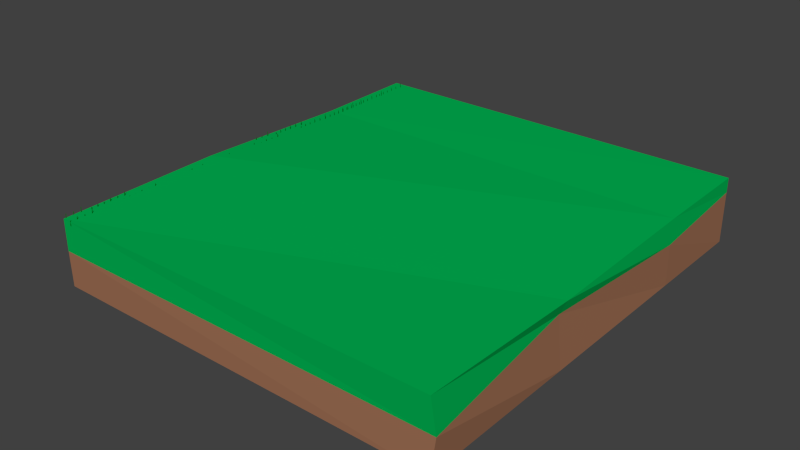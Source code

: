 # Source: ground_dark.blend  (saved by Blender 2.72.0; exported with 4.5.12 LTS)
import bpy
from mathutils import Matrix  # noqa: F401  (used for matrix-valued properties, if any)

bpy.ops.wm.read_factory_settings(use_empty=True)
scene = bpy.context.scene
scene.name = 'Scene'

# ---- collections
col_collection_1 = bpy.data.collections.new('Collection 1'); scene.collection.children.link(col_collection_1)

# ---- materials (node trees are filled in below, after node groups)
mat_rock1_darker = bpy.data.materials.new('Rock1_Darker')
mat_rock1_darker.alpha_threshold = 0.0
mat_rock1_darker.use_transparent_shadow = False
mat_rock1_darker.diffuse_color = (0.1832, 0.07258, 0.02258, 1.0)
mat_rock1_darker.roughness = 0.5
mat_rock1_darker.line_color = (0.0, 0.0, 0.0, 1.0)
mat_grass_001_darker = bpy.data.materials.new('Grass.001_Darker')
mat_grass_001_darker.alpha_threshold = 0.0
mat_grass_001_darker.use_transparent_shadow = False
mat_grass_001_darker.diffuse_color = (0.0, 0.444, 0.08307, 1.0)
mat_grass_001_darker.roughness = 0.5
mat_grass_001_darker.line_color = (0.0, 0.0, 0.0, 1.0)
mat_dirt_darker = bpy.data.materials.new('Dirt_Darker')
mat_dirt_darker.alpha_threshold = 0.0
mat_dirt_darker.use_transparent_shadow = False
mat_dirt_darker.diffuse_color = (0.3422, 0.1597, 0.08942, 1.0)
mat_dirt_darker.specular_color = (1.0, 0.391, 0.1849)
mat_dirt_darker.roughness = 0.5
mat_dirt_darker.specular_intensity = 1.0
mat_dirt_darker.line_color = (0.0, 0.0, 0.0, 1.0)
mat_grass = bpy.data.materials.new('Grass')
mat_grass.alpha_threshold = 0.0
mat_grass.use_transparent_shadow = False
mat_grass.diffuse_color = (0.0002202, 0.1622, 0.0, 1.0)
mat_grass.roughness = 0.5
mat_grass.line_color = (0.0, 0.0, 0.0, 1.0)

# ---- material node trees

# ---- world
world_world = bpy.data.worlds.new('World'); scene.world = world_world
world_world.color = (0.05088, 0.05088, 0.05088)
world_world.use_sun_shadow = False
world_world.sun_shadow_jitter_overblur = 0.0
world_world.cycles.sampling_method = 'MANUAL'
world_world.cycles.sample_map_resolution = 256

# ---- meshes
me_cube_084 = bpy.data.meshes.new('Cube.084')
me_cube_084.from_pydata([(-1.569, -4.137, -0.08419), (-1.569, -4.281, -0.08419), (-1.713, -4.281, -0.08419), (-1.713, -4.137, -0.08419), (-1.569, -4.137, -0.228), (-1.569, -4.281, -0.228), (-1.713, -4.281, -0.228), (-1.713, -4.137, -0.228), (-1.504, -1.699, -0.6148), (-1.504, -1.842, -0.6148), (-1.648, -1.842, -0.6148), (-1.648, -1.699, -0.6148), (-1.504, -1.699, -0.7586), (-1.504, -1.842, -0.7586), (-1.648, -1.842, -0.7586), (-1.648, -1.699, -0.7586), (-1.504, -2.637, -0.2735), (-1.504, -2.781, -0.2735), (-1.648, -2.781, -0.2735), (-1.648, -2.637, -0.2735), (-1.504, -2.637, -0.4174), (-1.504, -2.781, -0.4174), (-1.648, -2.781, -0.4174), (-1.648, -2.637, -0.4174), (-1.504, -3.305, -0.2735), (-1.504, -3.449, -0.2735), (-1.648, -3.449, -0.2735), (-1.648, -3.305, -0.2735), (-1.504, -3.305, -0.4174), (-1.504, -3.449, -0.4174), (-1.648, -3.449, -0.4174), (-1.648, -3.305, -0.4174), (-1.504, -3.655, -0.1296), (-1.504, -3.799, -0.1296), (-1.648, -3.799, -0.1296), (-1.648, -3.655, -0.1296), (-1.504, -3.655, -0.2734), (-1.504, -3.799, -0.2734), (-1.648, -3.799, -0.2734), (-1.648, -3.655, -0.2734), (-1.548, -2.13, -0.2271), (-1.548, -2.274, -0.2271), (-1.692, -2.274, -0.2271), (-1.692, -2.13, -0.2271), (-1.548, -2.13, -0.3709), (-1.548, -2.274, -0.3709), (-1.692, -2.274, -0.3709), (-1.692, -2.13, -0.3709), (-1.455, 1.334, -0.06231), (-1.455, 1.19, -0.06231), (-1.599, 1.19, -0.06231), (-1.599, 1.334, -0.06231), (-1.455, 1.334, -0.2061), (-1.455, 1.19, -0.2061), (-1.599, 1.19, -0.2061), (-1.599, 1.334, -0.2061), (-1.548, 0.7841, -0.2271), (-1.548, 0.6403, -0.2271), (-1.692, 0.6403, -0.2271), (-1.692, 0.7841, -0.2271), (-1.548, 0.7841, -0.3709), (-1.548, 0.6403, -0.3709), (-1.692, 0.6403, -0.3709), (-1.692, 0.7841, -0.3709), (-1.504, -0.7402, -0.1296), (-1.504, -0.884, -0.1296), (-1.648, -0.884, -0.1296), (-1.648, -0.7402, -0.1296), (-1.504, -0.7402, -0.2734), (-1.504, -0.884, -0.2734), (-1.648, -0.884, -0.2734), (-1.648, -0.7402, -0.2734), (-1.504, -0.3903, -0.2735), (-1.504, -0.5342, -0.2735), (-1.648, -0.5342, -0.2735), (-1.648, -0.3903, -0.2735), (-1.504, -0.3903, -0.4174), (-1.504, -0.5342, -0.4174), (-1.648, -0.5342, -0.4174), (-1.648, -0.3903, -0.4174), (-1.504, 0.2776, -0.2735), (-1.504, 0.1338, -0.2735), (-1.648, 0.1338, -0.2735), (-1.648, 0.2776, -0.2735), (-1.504, 0.2776, -0.4174), (-1.504, 0.1338, -0.4174), (-1.648, 0.1338, -0.4174), (-1.648, 0.2776, -0.4174), (-1.504, 0.0772, 0.133), (-1.504, -0.06662, 0.133), (-1.648, -0.06662, 0.133), (-1.648, 0.0772, 0.133), (-1.504, 0.0772, -0.01086), (-1.504, -0.06662, -0.01086), (-1.648, -0.06662, -0.01086), (-1.648, 0.0772, -0.01086), (-1.504, 1.216, -0.6148), (-1.504, 1.072, -0.6148), (-1.648, 1.072, -0.6148), (-1.648, 1.216, -0.6148), (-1.504, 1.216, -0.7586), (-1.504, 1.072, -0.7586), (-1.648, 1.072, -0.7586), (-1.648, 1.216, -0.7586), (-1.504, 4.229, -0.007941), (-1.504, 4.085, -0.007941), (-1.648, 4.085, -0.007941), (-1.648, 4.229, -0.007941), (-1.504, 4.229, -0.1518), (-1.504, 4.085, -0.1518), (-1.648, 4.085, -0.1518), (-1.648, 4.229, -0.1518), (-1.504, 3.906, -0.6148), (-1.504, 3.762, -0.6148), (-1.648, 3.762, -0.6148), (-1.648, 3.906, -0.6148), (-1.504, 3.906, -0.7586), (-1.504, 3.762, -0.7586), (-1.648, 3.762, -0.7586), (-1.648, 3.906, -0.7586), (-1.492, 3.44, -0.06231), (-1.492, 3.296, -0.06231), (-1.636, 3.296, -0.06231), (-1.636, 3.44, -0.06231), (-1.492, 3.44, -0.2061), (-1.492, 3.296, -0.2061), (-1.636, 3.296, -0.2061), (-1.636, 3.44, -0.2061), (-1.504, 2.767, 0.133), (-1.504, 2.623, 0.133), (-1.648, 2.623, 0.133), (-1.648, 2.767, 0.133), (-1.504, 2.767, -0.01086), (-1.504, 2.623, -0.01086), (-1.648, 2.623, -0.01086), (-1.648, 2.767, -0.01086), (-1.504, 2.784, -0.2735), (-1.504, 2.64, -0.2735), (-1.648, 2.64, -0.2735), (-1.648, 2.784, -0.2735), (-1.504, 2.784, -0.4174), (-1.504, 2.64, -0.4174), (-1.648, 2.64, -0.4174), (-1.648, 2.784, -0.4174), (-1.504, 2.299, -0.2735), (-1.504, 2.155, -0.2735), (-1.648, 2.155, -0.2735), (-1.648, 2.299, -0.2735), (-1.504, 2.299, -0.4174), (-1.504, 2.155, -0.4174), (-1.648, 2.155, -0.4174), (-1.648, 2.299, -0.4174), (-1.504, 1.949, -0.1296), (-1.504, 1.806, -0.1296), (-1.648, 1.806, -0.1296), (-1.648, 1.949, -0.1296), (-1.504, 1.949, -0.2734), (-1.504, 1.806, -0.2734), (-1.648, 1.806, -0.2734), (-1.648, 1.949, -0.2734), (-1.548, 3.151, -0.2271), (-1.548, 3.007, -0.2271), (-1.692, 3.007, -0.2271), (-1.692, 3.151, -0.2271), (-1.548, 3.151, -0.3709), (-1.548, 3.007, -0.3709), (-1.692, 3.007, -0.3709), (-1.692, 3.151, -0.3709), (-1.455, -6.979, 0.1343), (-1.455, -6.835, 0.1343), (-1.599, -6.835, 0.1343), (-1.599, -6.979, 0.1343), (-1.455, -6.979, -0.009493), (-1.455, -6.835, -0.009493), (-1.599, -6.835, -0.009493), (-1.599, -6.979, -0.009493), (-1.548, -6.429, -0.03048), (-1.548, -6.285, -0.03048), (-1.692, -6.285, -0.03048), (-1.692, -6.429, -0.03048), (-1.548, -6.429, -0.1743), (-1.548, -6.285, -0.1743), (-1.692, -6.285, -0.1743), (-1.692, -6.429, -0.1743), (-1.504, -4.905, 0.06705), (-1.504, -4.761, 0.06705), (-1.648, -4.761, 0.06705), (-1.648, -4.905, 0.06705), (-1.504, -4.905, -0.07678), (-1.504, -4.761, -0.07678), (-1.648, -4.761, -0.07678), (-1.648, -4.905, -0.07678), (-1.504, -5.255, -0.07689), (-1.504, -5.111, -0.07689), (-1.648, -5.111, -0.07689), (-1.648, -5.255, -0.07689), (-1.504, -5.255, -0.2207), (-1.504, -5.111, -0.2207), (-1.648, -5.111, -0.2207), (-1.648, -5.255, -0.2207), (-1.504, -5.923, -0.07689), (-1.504, -5.779, -0.07689), (-1.648, -5.779, -0.07689), (-1.648, -5.923, -0.07689), (-1.504, -5.923, -0.2207), (-1.504, -5.779, -0.2207), (-1.648, -5.779, -0.2207), (-1.648, -5.923, -0.2207), (-1.504, -5.722, 0.3296), (-1.504, -5.578, 0.3296), (-1.648, -5.578, 0.3296), (-1.648, -5.722, 0.3296), (-1.504, -5.722, 0.1858), (-1.504, -5.578, 0.1858), (-1.648, -5.578, 0.1858), (-1.648, -5.722, 0.1858), (-1.504, -6.861, -0.4181), (-1.504, -6.717, -0.4181), (-1.648, -6.717, -0.4181), (-1.648, -6.861, -0.4181), (-1.504, -6.861, -0.562), (-1.504, -6.717, -0.562), (-1.648, -6.717, -0.562), (-1.648, -6.861, -0.562), (-1.455, 4.672, -0.2454), (-1.455, 4.672, -0.3892), (-1.599, 4.672, -0.3892), (-1.599, 4.672, -0.2454), (-1.455, 4.815, -0.2454), (-1.455, 4.815, -0.3892), (-1.599, 4.815, -0.3892), (-1.599, 4.815, -0.2454), (-1.548, 4.836, -0.7952), (-1.548, 4.836, -0.939), (-1.692, 4.836, -0.939), (-1.692, 4.836, -0.7952), (-1.548, 4.98, -0.7952), (-1.548, 4.98, -0.939), (-1.692, 4.98, -0.939), (-1.692, 4.98, -0.7952), (-1.504, 5.224, -0.3633), (-1.504, 5.224, -0.5071), (-1.648, 5.224, -0.5071), (-1.648, 5.224, -0.3633), (-1.504, 5.368, -0.3633), (-1.504, 5.368, -0.5071), (-1.648, 5.368, -0.5071), (-1.648, 5.368, -0.3633), (-1.504, 4.739, 0.3701), (-1.504, 4.739, 0.2263), (-1.648, 4.739, 0.2263), (-1.648, 4.739, 0.3701), (-1.504, 4.883, 0.3701), (-1.504, 4.883, 0.2263), (-1.648, 4.883, 0.2263), (-1.648, 4.883, 0.3701)], [], [(4, 5, 1, 0), (5, 6, 2, 1), (6, 7, 3, 2), (7, 4, 0, 3), (0, 1, 2, 3), (7, 6, 5, 4), (12, 13, 9, 8), (13, 14, 10, 9), (14, 15, 11, 10), (15, 12, 8, 11), (8, 9, 10, 11), (15, 14, 13, 12), (20, 21, 17, 16), (21, 22, 18, 17), (22, 23, 19, 18), (23, 20, 16, 19), (16, 17, 18, 19), (23, 22, 21, 20), (28, 29, 25, 24), (29, 30, 26, 25), (30, 31, 27, 26), (31, 28, 24, 27), (24, 25, 26, 27), (31, 30, 29, 28), (36, 37, 33, 32), (37, 38, 34, 33), (38, 39, 35, 34), (39, 36, 32, 35), (32, 33, 34, 35), (39, 38, 37, 36), (44, 45, 41, 40), (45, 46, 42, 41), (46, 47, 43, 42), (47, 44, 40, 43), (40, 41, 42, 43), (47, 46, 45, 44), (52, 53, 49, 48), (53, 54, 50, 49), (54, 55, 51, 50), (55, 52, 48, 51), (48, 49, 50, 51), (55, 54, 53, 52), (60, 61, 57, 56), (61, 62, 58, 57), (62, 63, 59, 58), (63, 60, 56, 59), (56, 57, 58, 59), (63, 62, 61, 60), (68, 69, 65, 64), (69, 70, 66, 65), (70, 71, 67, 66), (71, 68, 64, 67), (64, 65, 66, 67), (71, 70, 69, 68), (76, 77, 73, 72), (77, 78, 74, 73), (78, 79, 75, 74), (79, 76, 72, 75), (72, 73, 74, 75), (79, 78, 77, 76), (84, 85, 81, 80), (85, 86, 82, 81), (86, 87, 83, 82), (87, 84, 80, 83), (80, 81, 82, 83), (87, 86, 85, 84), (92, 93, 89, 88), (93, 94, 90, 89), (94, 95, 91, 90), (95, 92, 88, 91), (88, 89, 90, 91), (95, 94, 93, 92), (100, 101, 97, 96), (101, 102, 98, 97), (102, 103, 99, 98), (103, 100, 96, 99), (96, 97, 98, 99), (103, 102, 101, 100), (108, 109, 105, 104), (109, 110, 106, 105), (110, 111, 107, 106), (111, 108, 104, 107), (104, 105, 106, 107), (111, 110, 109, 108), (116, 117, 113, 112), (117, 118, 114, 113), (118, 119, 115, 114), (119, 116, 112, 115), (112, 113, 114, 115), (119, 118, 117, 116), (124, 125, 121, 120), (125, 126, 122, 121), (126, 127, 123, 122), (127, 124, 120, 123), (120, 121, 122, 123), (127, 126, 125, 124), (132, 133, 129, 128), (133, 134, 130, 129), (134, 135, 131, 130), (135, 132, 128, 131), (128, 129, 130, 131), (135, 134, 133, 132), (140, 141, 137, 136), (141, 142, 138, 137), (142, 143, 139, 138), (143, 140, 136, 139), (136, 137, 138, 139), (143, 142, 141, 140), (148, 149, 145, 144), (149, 150, 146, 145), (150, 151, 147, 146), (151, 148, 144, 147), (144, 145, 146, 147), (151, 150, 149, 148), (156, 157, 153, 152), (157, 158, 154, 153), (158, 159, 155, 154), (159, 156, 152, 155), (152, 153, 154, 155), (159, 158, 157, 156), (164, 165, 161, 160), (165, 166, 162, 161), (166, 167, 163, 162), (167, 164, 160, 163), (160, 161, 162, 163), (167, 166, 165, 164), (172, 173, 169, 168), (173, 174, 170, 169), (174, 175, 171, 170), (175, 172, 168, 171), (168, 169, 170, 171), (175, 174, 173, 172), (180, 181, 177, 176), (181, 182, 178, 177), (182, 183, 179, 178), (183, 180, 176, 179), (176, 177, 178, 179), (183, 182, 181, 180), (188, 189, 185, 184), (189, 190, 186, 185), (190, 191, 187, 186), (191, 188, 184, 187), (184, 185, 186, 187), (191, 190, 189, 188), (196, 197, 193, 192), (197, 198, 194, 193), (198, 199, 195, 194), (199, 196, 192, 195), (192, 193, 194, 195), (199, 198, 197, 196), (204, 205, 201, 200), (205, 206, 202, 201), (206, 207, 203, 202), (207, 204, 200, 203), (200, 201, 202, 203), (207, 206, 205, 204), (212, 213, 209, 208), (213, 214, 210, 209), (214, 215, 211, 210), (215, 212, 208, 211), (208, 209, 210, 211), (215, 214, 213, 212), (220, 221, 217, 216), (221, 222, 218, 217), (222, 223, 219, 218), (223, 220, 216, 219), (216, 217, 218, 219), (223, 222, 221, 220), (228, 229, 225, 224), (229, 230, 226, 225), (230, 231, 227, 226), (231, 228, 224, 227), (224, 225, 226, 227), (231, 230, 229, 228), (236, 237, 233, 232), (237, 238, 234, 233), (238, 239, 235, 234), (239, 236, 232, 235), (232, 233, 234, 235), (239, 238, 237, 236), (244, 245, 241, 240), (245, 246, 242, 241), (246, 247, 243, 242), (247, 244, 240, 243), (240, 241, 242, 243), (247, 246, 245, 244), (252, 253, 249, 248), (253, 254, 250, 249), (254, 255, 251, 250), (255, 252, 248, 251), (248, 249, 250, 251), (255, 254, 253, 252)])
me_cube_084.materials.append(mat_rock1_darker)
me_cube_084.use_remesh_preserve_volume = False
me_cube_084.use_remesh_preserve_attributes = False
me_cube_084.use_mirror_vertex_groups = False
me_cube_084.update()
me_cube_064 = bpy.data.meshes.new('Cube.064')
me_cube_064.from_pydata([(11.03, 5.985, -1.083), (11.03, -7.329, -1.083), (-1.0, -7.329, -1.083), (-1.0, 5.985, -1.083), (11.03, 5.985, 0.9166), (11.03, -7.329, 0.9434), (-1.025, -7.329, 0.9166), (-1.0, 5.985, 0.9166), (11.03, 5.985, 0.4675), (11.14, -7.266, -0.06476), (-1.025, -7.329, -0.03468), (-1.0, 5.985, -0.04363), (-1.0, 2.75, -1.083), (-1.0, -2.309, -1.083), (11.03, -2.422, -1.083), (11.03, 2.75, -1.083), (-1.0, 2.75, 0.8811), (-1.025, -2.309, 1.006), (11.04, -2.309, 0.7947), (11.0, 2.861, 0.8631), (-0.9541, 2.729, 0.2716), (-1.071, -2.288, -0.1794), (10.93, -2.486, 0.4618), (11.06, 2.639, 0.1839)], [], [(14, 1, 2, 13), (18, 17, 6, 5), (22, 18, 5, 9), (9, 5, 6, 10), (20, 16, 7, 11), (8, 0, 3, 11), (14, 22, 9, 1), (1, 9, 10, 2), (12, 20, 11, 3), (4, 8, 11, 7), (0, 15, 12, 3), (21, 17, 16, 20), (8, 4, 19, 23), (19, 16, 17, 18), (15, 14, 13, 12), (23, 19, 18, 22), (4, 7, 16, 19), (10, 6, 17, 21), (0, 8, 23, 15), (15, 23, 22, 14), (2, 10, 21, 13), (13, 21, 20, 12)])
me_cube_064.polygons.foreach_set('material_index', [1, 0, 0, 0, 0, 1, 1, 1, 1, 0, 1, 0, 0, 0, 1, 0, 0, 0, 1, 1, 1, 1])
me_cube_064.materials.append(mat_grass_001_darker)
me_cube_064.materials.append(mat_dirt_darker)
me_cube_064.use_remesh_preserve_volume = False
me_cube_064.use_remesh_preserve_attributes = False
me_cube_064.use_mirror_vertex_groups = False
me_cube_064.update()
me_plane_036 = bpy.data.meshes.new('Plane.036')
me_plane_036.from_pydata([(-0.7906, -5.551, 1.017), (-0.7531, -5.576, 0.8881), (-0.8004, -5.528, 1.037), (-0.763, -5.553, 0.9083), (-0.7906, -5.218, 1.027), (-0.7531, -5.243, 0.898), (-0.8004, -5.195, 1.047), (-0.763, -5.22, 0.9182), (-0.7737, -5.05, 1.083), (-0.7363, -5.075, 0.9542), (-0.7836, -5.027, 1.103), (-0.7461, -5.052, 0.9744), (-0.7887, -4.279, 1.011), (-0.7512, -4.303, 0.8826), (-0.7986, -4.256, 1.032), (-0.7611, -4.28, 0.9028), (-0.9633, -4.957, 1.051), (-0.9258, -4.982, 0.9218), (-0.9732, -4.934, 1.071), (-0.9357, -4.959, 0.942), (-0.9652, -4.811, 1.066), (-0.9277, -4.835, 0.9371), (-0.975, -4.788, 1.086), (-0.9375, -4.812, 0.9574), (-0.9652, -4.659, 1.056), (-0.9277, -4.684, 0.9273), (-0.975, -4.636, 1.076), (-0.9375, -4.661, 0.9475), (-0.9652, -4.502, 1.092), (-0.9277, -4.526, 0.9633), (-0.975, -4.478, 1.112), (-0.9375, -4.503, 0.9835), (-0.9652, -4.326, 1.066), (-0.9277, -4.351, 0.9371), (-0.975, -4.303, 1.086), (-0.9375, -4.328, 0.9574), (-0.7737, -3.479, 1.083), (-0.7363, -3.504, 0.9542), (-0.7836, -3.456, 1.103), (-0.7461, -3.481, 0.9744), (-0.7906, -3.647, 1.027), (-0.7531, -3.672, 0.898), (-0.8004, -3.624, 1.047), (-0.763, -3.649, 0.9182), (-0.7906, -3.823, 1.053), (-0.7531, -3.848, 0.9242), (-0.8004, -3.8, 1.073), (-0.763, -3.825, 0.9444), (-0.7906, -3.98, 1.017), (-0.7531, -4.005, 0.8881), (-0.8004, -3.957, 1.037), (-0.763, -3.982, 0.9083), (-0.7906, -4.132, 1.027), (-0.7531, -4.157, 0.898), (-0.8004, -4.109, 1.047), (-0.763, -4.134, 0.9182), (-0.7906, -2.856, 1.027), (-0.7531, -2.881, 0.898), (-0.8004, -2.833, 1.047), (-0.763, -2.858, 0.9182), (-0.7906, -2.705, 1.017), (-0.7531, -2.729, 0.8881), (-0.8004, -2.681, 1.037), (-0.763, -2.706, 0.9083), (-0.7906, -2.547, 1.053), (-0.7531, -2.572, 0.9242), (-0.8004, -2.524, 1.073), (-0.763, -2.549, 0.9444), (-0.7906, -2.371, 1.027), (-0.7531, -2.396, 0.898), (-0.8004, -2.348, 1.047), (-0.763, -2.373, 0.9182), (-0.7737, -2.203, 1.083), (-0.7363, -2.228, 0.9542), (-0.7836, -2.18, 1.103), (-0.7461, -2.205, 0.9744), (-0.7906, -1.612, 1.027), (-0.7531, -1.637, 0.898), (-0.8004, -1.589, 1.047), (-0.763, -1.614, 0.9182), (-0.7906, -1.788, 1.053), (-0.7531, -1.812, 0.9242), (-0.8004, -1.765, 1.073), (-0.763, -1.789, 0.9444), (-0.7737, -1.444, 1.083), (-0.7363, -1.469, 0.9542), (-0.7836, -1.421, 1.103), (-0.7461, -1.446, 0.9744), (-0.7887, -1.497, 1.011), (-0.7512, -1.522, 0.8826), (-0.7986, -1.474, 1.032), (-0.7611, -1.499, 0.9028), (-0.7906, -1.351, 1.027), (-0.7531, -1.375, 0.898), (-0.8004, -1.328, 1.047), (-0.763, -1.352, 0.9182), (-0.7906, -1.199, 1.017), (-0.7531, -1.224, 0.8881), (-0.8004, -1.176, 1.037), (-0.763, -1.201, 0.9083), (-0.7906, -1.042, 1.053), (-0.7531, -1.066, 0.9242), (-0.8004, -1.019, 1.073), (-0.763, -1.043, 0.9444), (-0.7906, -0.8659, 1.027), (-0.7531, -0.8907, 0.898), (-0.8004, -0.8429, 1.047), (-0.763, -0.8676, 0.9182), (-0.7737, -0.6979, 1.083), (-0.7363, -0.7226, 0.9542), (-0.7836, -0.6748, 1.103), (-0.7461, -0.6996, 0.9744), (-0.7906, -1.945, 1.017), (-0.7531, -1.97, 0.8881), (-0.8004, -1.922, 1.037), (-0.763, -1.947, 0.9083), (-0.7906, -2.097, 1.027), (-0.7531, -2.122, 0.898), (-0.8004, -2.074, 1.047), (-0.763, -2.099, 0.9182), (-0.7887, -2.244, 1.011), (-0.7512, -2.268, 0.8826), (-0.7986, -2.22, 1.032), (-0.7611, -2.245, 0.9028), (-0.7737, -2.501, 1.083), (-0.7363, -2.525, 0.9542), (-0.7836, -2.477, 1.103), (-0.7461, -2.502, 0.9744), (-0.7906, -2.669, 1.027), (-0.7531, -2.693, 0.898), (-0.8004, -2.646, 1.047), (-0.763, -2.67, 0.9182), (-0.7906, -3.002, 1.017), (-0.7531, -3.026, 0.8881), (-0.8004, -2.979, 1.037), (-0.763, -3.003, 0.9083), (-0.7906, -3.153, 1.027), (-0.7531, -3.178, 0.898), (-0.8004, -3.13, 1.047), (-0.763, -3.155, 0.9182), (-0.7887, -3.3, 1.011), (-0.7512, -3.325, 0.8826), (-0.7986, -3.277, 1.032), (-0.7611, -3.302, 0.9028), (-0.9483, -4.158, 1.122), (-0.9108, -4.183, 0.9933), (-0.9582, -4.135, 1.142), (-0.9207, -4.16, 1.014), (-1.065, -5.149, 1.122), (-1.028, -5.174, 0.9933), (-1.075, -5.126, 1.142), (-1.038, -5.151, 1.014), (-1.082, -5.318, 1.066), (-1.045, -5.342, 0.9371), (-1.092, -5.294, 1.086), (-1.055, -5.319, 0.9574), (-0.7906, -5.394, 1.053), (-0.7531, -5.418, 0.9242), (-0.8004, -5.371, 1.073), (-0.763, -5.395, 0.9444), (-1.082, -5.493, 1.092), (-1.045, -5.518, 0.9633), (-1.092, -5.47, 1.112), (-1.055, -5.495, 0.9835), (-0.7196, -0.5196, 1.041), (-0.6821, -0.5443, 0.9118), (-0.7294, -0.4965, 1.061), (-0.6919, -0.5212, 0.932), (-0.7196, -0.1864, 1.05), (-0.6821, -0.2111, 0.9217), (-0.7294, -0.1634, 1.071), (-0.6919, -0.1881, 0.9419), (-0.7027, -0.01839, 1.107), (-0.6652, -0.04311, 0.9778), (-0.7126, 0.00468, 1.127), (-0.6751, -0.02004, 0.9981), (-0.7177, 0.7529, 1.035), (-0.6802, 0.7281, 0.9063), (-0.7275, 0.7759, 1.055), (-0.6901, 0.7512, 0.9265), (-0.8923, 0.07427, 1.074), (-0.8548, 0.04956, 0.9454), (-0.9021, 0.09734, 1.094), (-0.8647, 0.07263, 0.9656), (-0.8941, 0.2209, 1.09), (-0.8567, 0.1962, 0.9608), (-0.904, 0.244, 1.11), (-0.8665, 0.2193, 0.981), (-0.8941, 0.3725, 1.08), (-0.8567, 0.3478, 0.9509), (-0.904, 0.3956, 1.1), (-0.8665, 0.3709, 0.9711), (-0.8941, 0.53, 1.116), (-0.8567, 0.5053, 0.987), (-0.904, 0.5531, 1.136), (-0.8665, 0.5284, 1.007), (-0.8941, 0.7057, 1.09), (-0.8567, 0.681, 0.9608), (-0.904, 0.7287, 1.11), (-0.8665, 0.704, 0.981), (-0.7027, 1.552, 1.107), (-0.6652, 1.528, 0.9778), (-0.7126, 1.575, 1.127), (-0.6751, 1.551, 0.9981), (-0.7196, 1.384, 1.05), (-0.6821, 1.36, 0.9217), (-0.7294, 1.407, 1.071), (-0.6919, 1.383, 0.9419), (-0.7196, 1.209, 1.077), (-0.6821, 1.184, 0.9479), (-0.7294, 1.232, 1.097), (-0.6919, 1.207, 0.9681), (-0.7196, 1.051, 1.041), (-0.6821, 1.026, 0.9118), (-0.7294, 1.074, 1.061), (-0.6919, 1.049, 0.932), (-0.7196, 0.8995, 1.05), (-0.6821, 0.8748, 0.9217), (-0.7294, 0.9226, 1.071), (-0.6919, 0.8978, 0.9419), (-0.7196, 2.175, 1.05), (-0.6821, 2.151, 0.9217), (-0.7294, 2.198, 1.071), (-0.6919, 2.174, 0.9419), (-0.7196, 2.327, 1.041), (-0.6821, 2.302, 0.9118), (-0.7294, 2.35, 1.061), (-0.6919, 2.325, 0.932), (-0.7196, 2.485, 1.077), (-0.6821, 2.46, 0.9479), (-0.7294, 2.508, 1.097), (-0.6919, 2.483, 0.9681), (-0.7196, 2.66, 1.05), (-0.6821, 2.635, 0.9217), (-0.7294, 2.683, 1.071), (-0.6919, 2.659, 0.9419), (-0.7027, 2.828, 1.107), (-0.6652, 2.804, 0.9778), (-0.7126, 2.851, 1.127), (-0.6751, 2.827, 0.9981), (-0.7196, 3.419, 1.05), (-0.6821, 3.395, 0.9217), (-0.7294, 3.442, 1.071), (-0.6919, 3.418, 0.9419), (-0.7196, 3.244, 1.077), (-0.6821, 3.219, 0.9479), (-0.7294, 3.267, 1.097), (-0.6919, 3.242, 0.9681), (-0.7027, 3.587, 1.107), (-0.6652, 3.563, 0.9778), (-0.7126, 3.611, 1.127), (-0.6751, 3.586, 0.9981), (-0.7177, 3.534, 1.035), (-0.6802, 3.51, 0.9063), (-0.7275, 3.557, 1.055), (-0.6901, 3.533, 0.9265), (-0.7196, 3.681, 1.05), (-0.6821, 3.656, 0.9217), (-0.7294, 3.704, 1.071), (-0.6919, 3.679, 0.9419), (-0.7196, 3.832, 1.041), (-0.6821, 3.808, 0.9118), (-0.7294, 3.856, 1.061), (-0.6919, 3.831, 0.932), (-0.7196, 3.99, 1.077), (-0.6821, 3.965, 0.9479), (-0.7294, 4.013, 1.097), (-0.6919, 3.988, 0.9681), (-0.7196, 4.166, 1.05), (-0.6821, 4.141, 0.9217), (-0.7294, 4.189, 1.071), (-0.6919, 4.164, 0.9419), (-0.7027, 4.334, 1.107), (-0.6652, 4.309, 0.9778), (-0.7126, 4.357, 1.127), (-0.6751, 4.332, 0.9981), (-0.7196, 3.086, 1.041), (-0.6821, 3.062, 0.9118), (-0.7294, 3.109, 1.061), (-0.6919, 3.085, 0.932), (-0.7196, 2.935, 1.05), (-0.6821, 2.91, 0.9217), (-0.7294, 2.958, 1.071), (-0.6919, 2.933, 0.9419), (-0.7177, 2.788, 1.035), (-0.6802, 2.763, 0.9063), (-0.7275, 2.811, 1.055), (-0.6901, 2.786, 0.9265), (-0.7027, 2.531, 1.107), (-0.6652, 2.506, 0.9778), (-0.7126, 2.554, 1.127), (-0.6751, 2.529, 0.9981), (-0.7196, 2.363, 1.05), (-0.6821, 2.338, 0.9217), (-0.7294, 2.386, 1.071), (-0.6919, 2.361, 0.9419), (-0.7196, 2.03, 1.041), (-0.6821, 2.005, 0.9118), (-0.7294, 2.053, 1.061), (-0.6919, 2.028, 0.932), (-0.7196, 1.878, 1.05), (-0.6821, 1.854, 0.9217), (-0.7294, 1.901, 1.071), (-0.6919, 1.877, 0.9419), (-0.7177, 1.732, 1.035), (-0.6802, 1.707, 0.9063), (-0.7275, 1.755, 1.055), (-0.6901, 1.73, 0.9265), (-0.8773, 0.8737, 1.146), (-0.8398, 0.849, 1.017), (-0.8871, 0.8968, 1.166), (-0.8497, 0.8721, 1.037), (-0.9943, -0.1179, 1.146), (-0.9569, -0.1426, 1.017), (-1.004, -0.09484, 1.166), (-0.9667, -0.1196, 1.037), (-1.011, -0.2859, 1.09), (-0.9737, -0.3107, 0.9608), (-1.021, -0.2629, 1.11), (-0.9836, -0.2876, 0.981), (-0.7196, -0.3621, 1.077), (-0.6821, -0.3868, 0.9479), (-0.7294, -0.339, 1.097), (-0.6919, -0.3637, 0.9681), (-1.011, -0.4616, 1.116), (-0.9737, -0.4863, 0.987), (-1.021, -0.4385, 1.136), (-0.9836, -0.4632, 1.007), (-0.7177, 2.029, 1.035), (-0.6802, 2.004, 0.9063), (-0.7275, 2.052, 1.055), (-0.6901, 2.027, 0.9265), (-0.7196, 2.187, 1.077), (-0.6821, 2.163, 0.9479), (-0.7294, 2.21, 1.097), (-0.6919, 2.186, 0.9681)], [], [(2, 3, 1, 0), (6, 7, 5, 4), (10, 11, 9, 8), (14, 15, 13, 12), (18, 19, 17, 16), (22, 23, 21, 20), (26, 27, 25, 24), (30, 31, 29, 28), (34, 35, 33, 32), (38, 39, 37, 36), (42, 43, 41, 40), (46, 47, 45, 44), (50, 51, 49, 48), (54, 55, 53, 52), (58, 59, 57, 56), (62, 63, 61, 60), (66, 67, 65, 64), (70, 71, 69, 68), (74, 75, 73, 72), (78, 79, 77, 76), (82, 83, 81, 80), (86, 87, 85, 84), (90, 91, 89, 88), (94, 95, 93, 92), (98, 99, 97, 96), (102, 103, 101, 100), (106, 107, 105, 104), (110, 111, 109, 108), (114, 115, 113, 112), (118, 119, 117, 116), (122, 123, 121, 120), (126, 127, 125, 124), (130, 131, 129, 128), (134, 135, 133, 132), (138, 139, 137, 136), (142, 143, 141, 140), (146, 147, 145, 144), (150, 151, 149, 148), (154, 155, 153, 152), (158, 159, 157, 156), (162, 163, 161, 160), (166, 167, 165, 164), (170, 171, 169, 168), (174, 175, 173, 172), (178, 179, 177, 176), (182, 183, 181, 180), (186, 187, 185, 184), (190, 191, 189, 188), (194, 195, 193, 192), (198, 199, 197, 196), (202, 203, 201, 200), (206, 207, 205, 204), (210, 211, 209, 208), (214, 215, 213, 212), (218, 219, 217, 216), (222, 223, 221, 220), (226, 227, 225, 224), (230, 231, 229, 228), (234, 235, 233, 232), (238, 239, 237, 236), (242, 243, 241, 240), (246, 247, 245, 244), (250, 251, 249, 248), (254, 255, 253, 252), (258, 259, 257, 256), (262, 263, 261, 260), (266, 267, 265, 264), (270, 271, 269, 268), (274, 275, 273, 272), (278, 279, 277, 276), (282, 283, 281, 280), (286, 287, 285, 284), (290, 291, 289, 288), (294, 295, 293, 292), (298, 299, 297, 296), (302, 303, 301, 300), (306, 307, 305, 304), (310, 311, 309, 308), (314, 315, 313, 312), (318, 319, 317, 316), (322, 323, 321, 320), (326, 327, 325, 324), (330, 331, 329, 328), (334, 335, 333, 332)])
me_plane_036.materials.append(mat_grass)
me_plane_036.use_remesh_preserve_volume = False
me_plane_036.use_remesh_preserve_attributes = False
me_plane_036.use_mirror_vertex_groups = False
me_plane_036.update()

# ---- objects
ob_rocks = bpy.data.objects.new('Rocks', me_cube_084)
ob_ground = bpy.data.objects.new('Ground', me_cube_064)
ob_grass = bpy.data.objects.new('Grass', me_plane_036)

# ---- transforms, parenting, visibility, modifiers, constraints
ob_rocks.location = (0.0, 0.0, 0.0)
ob_rocks.lineart.crease_threshold = 0.0
ob_ground.location = (0.0, 0.0, 0.0)
ob_ground.lock_rotations_4d = False
ob_ground.empty_display_type = 'ARROWS'
ob_ground.lineart.crease_threshold = 0.0
ob_grass.location = (0.05144, 0.02162, -0.07876)
ob_grass.scale = (1.0, 1.324, 1.0)
ob_grass.lineart.crease_threshold = 0.0

# ---- collection membership
col_collection_1.objects.link(ob_rocks)
col_collection_1.objects.link(ob_ground)
col_collection_1.objects.link(ob_grass)

# ---- scene / render settings (as saved in the file)
scene.frame_start = 1; scene.frame_end = 250; scene.frame_set(61)
scene.render.engine = 'BLENDER_EEVEE_NEXT'
scene.render.image_settings.color_mode = 'RGB'
scene.render.image_settings.compression = 90
scene.render.resolution_percentage = 50
scene.render.dither_intensity = 0.0
scene.render.bake_margin = 2
scene.render.bake_bias = 0.0
scene.cycles.use_denoising = False
scene.cycles.samples = 10
scene.cycles.sampling_pattern = 'TABULATED_SOBOL'
scene.cycles.light_sampling_threshold = 0.0
scene.cycles.use_adaptive_sampling = False
scene.cycles.use_light_tree = False
scene.cycles.blur_glossy = 0.0
scene.cycles.volume_bounces = 1
scene.cycles.pixel_filter_type = 'GAUSSIAN'
scene.cycles.sample_clamp_indirect = 0.0
scene.view_settings.view_transform = 'Standard'
bpy.context.view_layer.update()

# ---- added for rendering (the .blend has no active camera and no usable light): camera, sun
cam_auto = bpy.data.cameras.new('AutoCamera')
cam_auto.lens = 50.0
cam_auto.sensor_width = 36.0
cam_auto.clip_end = 1000.0
ob_auto_camera = bpy.data.objects.new('AutoCamera', cam_auto)
scene.collection.objects.link(ob_auto_camera)
ob_auto_camera.location = (21.9719, -21.3982, 13.8092)
ob_auto_camera.rotation_euler = (1.09748, -7.21219e-08, 0.694738)
scene.camera = ob_auto_camera
light_auto_sun = bpy.data.lights.new('AutoSun', 'SUN')
light_auto_sun.energy = 3.0
light_auto_sun.angle = 0.0523599
ob_auto_sun = bpy.data.objects.new('AutoSun', light_auto_sun)
scene.collection.objects.link(ob_auto_sun)
ob_auto_sun.rotation_euler = (0.872665, 0.174533, 0.523599)
bpy.context.view_layer.update()
